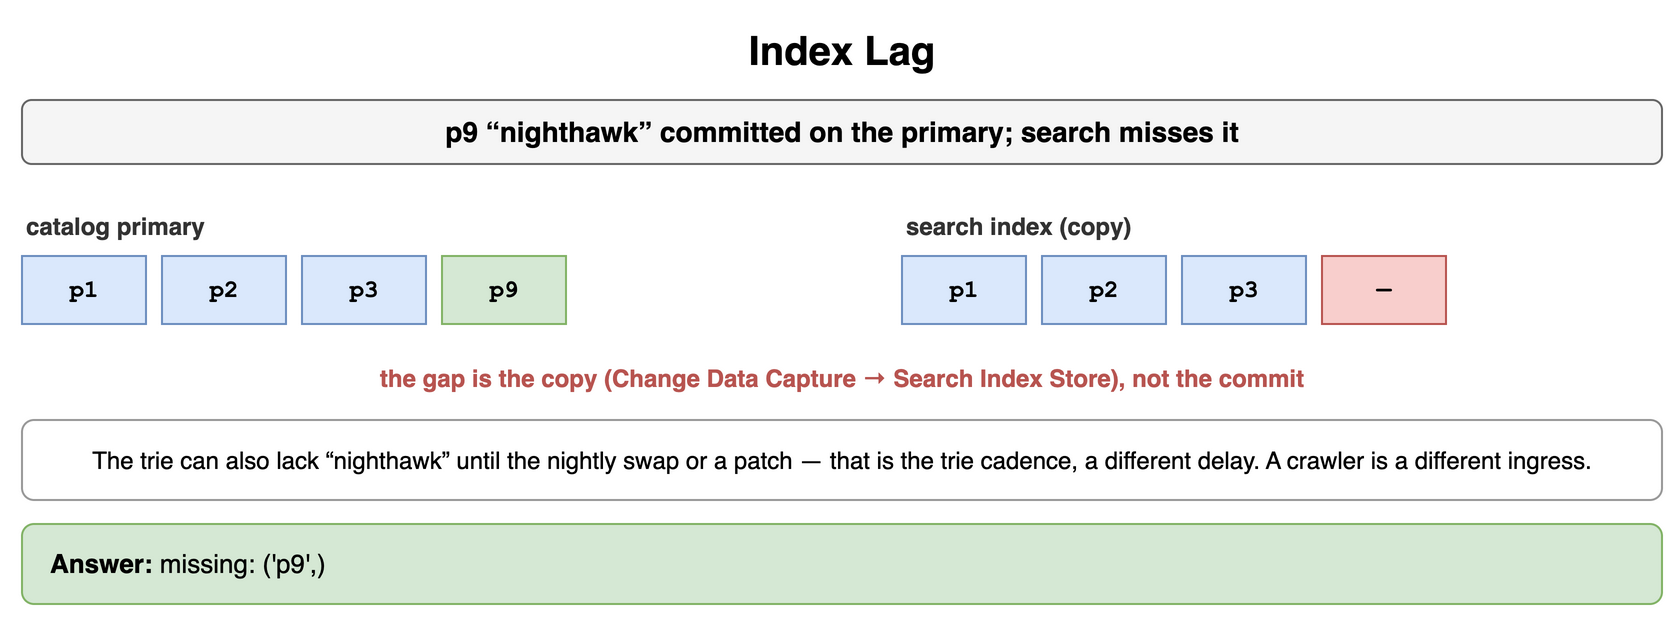

The diagram above was exported from draw.io. Its source (the exported page's mxGraphModel, read from the mxfile embedded in the PNG):
<mxGraphModel dx="900" dy="316" grid="1" gridSize="10" guides="1" tooltips="1" connect="1" arrows="1" fold="1" page="1" pageScale="1" pageWidth="900" pageHeight="316" math="0" shadow="0">
  <root>
    <mxCell id="0" />
    <mxCell id="1" parent="0" />
    <mxCell id="i1" value="Index Lag" style="text;html=1;align=center;verticalAlign=middle;whiteSpace=wrap;fontSize=20;fontStyle=1;" vertex="1" parent="1">
      <mxGeometry x="40" y="10" width="820" height="30" as="geometry" />
    </mxCell>
    <mxCell id="i2" value="p9 “nighthawk” committed on the primary; search misses it" style="rounded=1;whiteSpace=wrap;html=1;fillColor=#f5f5f5;strokeColor=#666666;fontStyle=1;fontSize=14;" vertex="1" parent="1">
      <mxGeometry x="40" y="50" width="820" height="32" as="geometry" />
    </mxCell>
    <mxCell id="i3" value="catalog primary" style="text;html=1;whiteSpace=wrap;fontSize=11;align=left;verticalAlign=middle;fontSize=12;fontColor=#333333;fontStyle=1;" vertex="1" parent="1">
      <mxGeometry x="40" y="104" width="300" height="18" as="geometry" />
    </mxCell>
    <mxCell id="i4" value="p1" style="rounded=0;whiteSpace=wrap;html=1;fontFamily=Courier New;fontStyle=1;fontSize=13;fillColor=#dae8fc;strokeColor=#6c8ebf;fontSize=12;" vertex="1" parent="1">
      <mxGeometry x="40" y="128" width="62" height="34" as="geometry" />
    </mxCell>
    <mxCell id="i5" value="p2" style="rounded=0;whiteSpace=wrap;html=1;fontFamily=Courier New;fontStyle=1;fontSize=13;fillColor=#dae8fc;strokeColor=#6c8ebf;fontSize=12;" vertex="1" parent="1">
      <mxGeometry x="110" y="128" width="62" height="34" as="geometry" />
    </mxCell>
    <mxCell id="i6" value="p3" style="rounded=0;whiteSpace=wrap;html=1;fontFamily=Courier New;fontStyle=1;fontSize=13;fillColor=#dae8fc;strokeColor=#6c8ebf;fontSize=12;" vertex="1" parent="1">
      <mxGeometry x="180" y="128" width="62" height="34" as="geometry" />
    </mxCell>
    <mxCell id="i7" value="p9" style="rounded=0;whiteSpace=wrap;html=1;fontFamily=Courier New;fontStyle=1;fontSize=13;fillColor=#d5e8d4;strokeColor=#82b366;fontSize=12;" vertex="1" parent="1">
      <mxGeometry x="250" y="128" width="62" height="34" as="geometry" />
    </mxCell>
    <mxCell id="i8" value="search index (copy)" style="text;html=1;whiteSpace=wrap;fontSize=11;align=left;verticalAlign=middle;fontSize=12;fontColor=#333333;fontStyle=1;" vertex="1" parent="1">
      <mxGeometry x="480" y="104" width="300" height="18" as="geometry" />
    </mxCell>
    <mxCell id="i9" value="p1" style="rounded=0;whiteSpace=wrap;html=1;fontFamily=Courier New;fontStyle=1;fontSize=13;fillColor=#dae8fc;strokeColor=#6c8ebf;fontSize=12;" vertex="1" parent="1">
      <mxGeometry x="480" y="128" width="62" height="34" as="geometry" />
    </mxCell>
    <mxCell id="i10" value="p2" style="rounded=0;whiteSpace=wrap;html=1;fontFamily=Courier New;fontStyle=1;fontSize=13;fillColor=#dae8fc;strokeColor=#6c8ebf;fontSize=12;" vertex="1" parent="1">
      <mxGeometry x="550" y="128" width="62" height="34" as="geometry" />
    </mxCell>
    <mxCell id="i11" value="p3" style="rounded=0;whiteSpace=wrap;html=1;fontFamily=Courier New;fontStyle=1;fontSize=13;fillColor=#dae8fc;strokeColor=#6c8ebf;fontSize=12;" vertex="1" parent="1">
      <mxGeometry x="620" y="128" width="62" height="34" as="geometry" />
    </mxCell>
    <mxCell id="i12" value="—" style="rounded=0;whiteSpace=wrap;html=1;fontFamily=Courier New;fontStyle=1;fontSize=13;fillColor=#f8cecc;strokeColor=#b85450;fontSize=12;" vertex="1" parent="1">
      <mxGeometry x="690" y="128" width="62" height="34" as="geometry" />
    </mxCell>
    <mxCell id="i13" value="the gap is the copy (Change Data Capture → Search Index Store), not the commit" style="text;html=1;whiteSpace=wrap;fontSize=11;align=center;verticalAlign=middle;fontSize=12;fontColor=#b85450;fontStyle=1;" vertex="1" parent="1">
      <mxGeometry x="40" y="180" width="820" height="18" as="geometry" />
    </mxCell>
    <mxCell id="i14" value="The trie can also lack “nighthawk” until the nightly swap or a patch — that is the trie cadence, a different delay. A crawler is a different ingress." style="rounded=1;whiteSpace=wrap;html=1;fillColor=#ffffff;strokeColor=#999999;fontSize=12;align=center;" vertex="1" parent="1">
      <mxGeometry x="40" y="210" width="820" height="40" as="geometry" />
    </mxCell>
    <mxCell id="i15" value="&lt;b&gt;Answer:&lt;/b&gt; missing: ('p9',)" style="rounded=1;whiteSpace=wrap;html=1;fillColor=#d5e8d4;strokeColor=#82b366;fontSize=13;align=left;spacingLeft=12;" vertex="1" parent="1">
      <mxGeometry x="40" y="262" width="820" height="40" as="geometry" />
    </mxCell>
  </root>
</mxGraphModel>